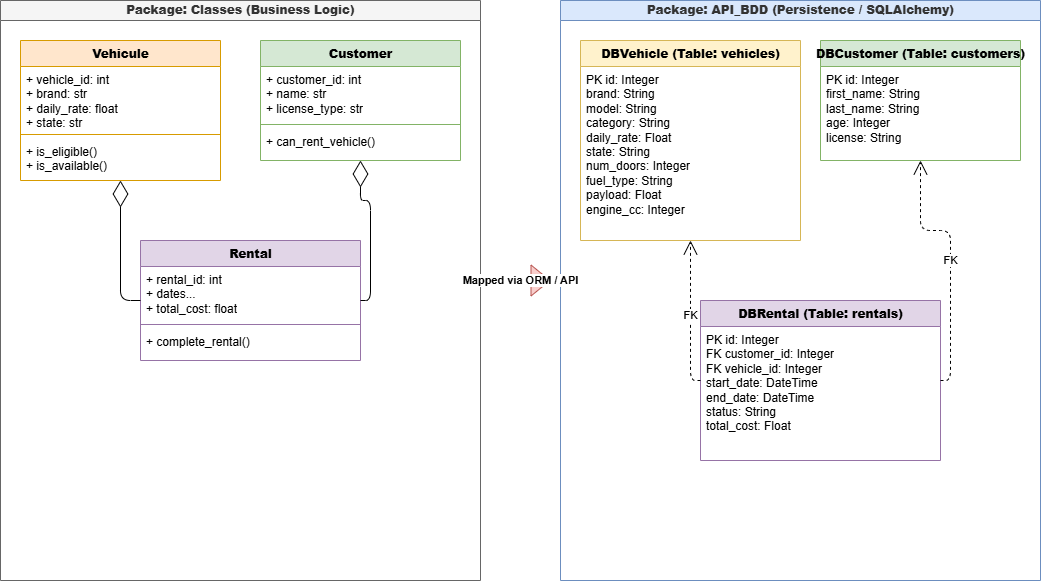

The diagram above was exported from draw.io. Its source (the exported page's mxGraphModel, read from the mxfile embedded in the PNG):
<mxGraphModel dx="1174" dy="574" grid="1" gridSize="10" guides="1" tooltips="1" connect="1" arrows="1" fold="1" page="1" pageScale="1" pageWidth="1169" pageHeight="827" background="#ffffff" math="0" shadow="0">
  <root>
    <mxCell id="0" />
    <mxCell id="1" parent="0" />
    <mxCell id="pkg_classes" value="&lt;b&gt;Package: Classes (Business Logic)&lt;/b&gt;" style="swimlane;html=1;childLayout=stackLayout;resizeParent=1;resizeParentMax=0;startSize=20;horizontal=1;horizontalStack=0;fillColor=#f5f5f5;fontColor=#333333;strokeColor=#666666;" parent="1" vertex="1">
      <mxGeometry x="40" y="40" width="480" height="580" as="geometry" />
    </mxCell>
    <mxCell id="cls_vehicule" value="&lt;b&gt;Vehicule&lt;/b&gt;" style="swimlane;fontStyle=1;align=center;verticalAlign=top;childLayout=stackLayout;horizontal=1;startSize=26;horizontalStack=0;resizeParent=1;resizeParentMax=0;resizeLast=0;collapsible=1;marginBottom=0;html=1;fillColor=#ffe6cc;strokeColor=#d79b00;" parent="pkg_classes" vertex="1">
      <mxGeometry x="20" y="40" width="200" height="140" as="geometry" />
    </mxCell>
    <mxCell id="veh_attr" value="+ vehicle_id: int&#10;+ brand: str&#10;+ daily_rate: float&#10;+ state: str" style="text;strokeColor=none;fillColor=none;align=left;verticalAlign=top;spacingLeft=4;spacingRight=4;overflow=hidden;rotatable=0;points=[[0,0.5],[1,0.5]];portConstraint=eastwest;whiteSpace=wrap;html=1;" parent="cls_vehicule" vertex="1">
      <mxGeometry y="26" width="200" height="64" as="geometry" />
    </mxCell>
    <mxCell id="veh_sep" value="" style="line;strokeWidth=1;fillColor=none;align=left;verticalAlign=middle;spacingTop=-1;spacingLeft=3;spacingRight=3;rotatable=0;labelPosition=right;points=[];portConstraint=eastwest;strokeColor=inherit;" parent="cls_vehicule" vertex="1">
      <mxGeometry y="90" width="200" height="8" as="geometry" />
    </mxCell>
    <mxCell id="veh_meth" value="+ is_eligible()&#10;+ is_available()" style="text;strokeColor=none;fillColor=none;align=left;verticalAlign=top;spacingLeft=4;spacingRight=4;overflow=hidden;rotatable=0;points=[[0,0.5],[1,0.5]];portConstraint=eastwest;whiteSpace=wrap;html=1;" parent="cls_vehicule" vertex="1">
      <mxGeometry y="98" width="200" height="42" as="geometry" />
    </mxCell>
    <mxCell id="cls_customer" value="&lt;b&gt;Customer&lt;/b&gt;" style="swimlane;fontStyle=1;align=center;verticalAlign=top;childLayout=stackLayout;horizontal=1;startSize=26;horizontalStack=0;resizeParent=1;resizeParentMax=0;resizeLast=0;collapsible=1;marginBottom=0;html=1;fillColor=#d5e8d4;strokeColor=#82b366;" parent="pkg_classes" vertex="1">
      <mxGeometry x="260" y="40" width="200" height="120" as="geometry" />
    </mxCell>
    <mxCell id="cust_attr" value="+ customer_id: int&#10;+ name: str&#10;+ license_type: str" style="text;strokeColor=none;fillColor=none;align=left;verticalAlign=top;spacingLeft=4;spacingRight=4;overflow=hidden;rotatable=0;points=[[0,0.5],[1,0.5]];portConstraint=eastwest;whiteSpace=wrap;html=1;" parent="cls_customer" vertex="1">
      <mxGeometry y="26" width="200" height="54" as="geometry" />
    </mxCell>
    <mxCell id="cust_sep" value="" style="line;strokeWidth=1;fillColor=none;align=left;verticalAlign=middle;spacingTop=-1;spacingLeft=3;spacingRight=3;rotatable=0;labelPosition=right;points=[];portConstraint=eastwest;strokeColor=inherit;" parent="cls_customer" vertex="1">
      <mxGeometry y="80" width="200" height="8" as="geometry" />
    </mxCell>
    <mxCell id="cust_meth" value="+ can_rent_vehicle()" style="text;strokeColor=none;fillColor=none;align=left;verticalAlign=top;spacingLeft=4;spacingRight=4;overflow=hidden;rotatable=0;points=[[0,0.5],[1,0.5]];portConstraint=eastwest;whiteSpace=wrap;html=1;" parent="cls_customer" vertex="1">
      <mxGeometry y="88" width="200" height="32" as="geometry" />
    </mxCell>
    <mxCell id="cls_rental" value="&lt;b&gt;Rental&lt;/b&gt;" style="swimlane;fontStyle=1;align=center;verticalAlign=top;childLayout=stackLayout;horizontal=1;startSize=26;horizontalStack=0;resizeParent=1;resizeParentMax=0;resizeLast=0;collapsible=1;marginBottom=0;html=1;fillColor=#e1d5e7;strokeColor=#9673a6;" parent="pkg_classes" vertex="1">
      <mxGeometry x="140" y="240" width="220" height="120" as="geometry" />
    </mxCell>
    <mxCell id="rent_attr" value="+ rental_id: int&#10;+ dates...&#10;+ total_cost: float" style="text;strokeColor=none;fillColor=none;align=left;verticalAlign=top;spacingLeft=4;spacingRight=4;overflow=hidden;rotatable=0;points=[[0,0.5],[1,0.5]];portConstraint=eastwest;whiteSpace=wrap;html=1;" parent="cls_rental" vertex="1">
      <mxGeometry y="26" width="220" height="54" as="geometry" />
    </mxCell>
    <mxCell id="rent_sep" value="" style="line;strokeWidth=1;fillColor=none;align=left;verticalAlign=middle;spacingTop=-1;spacingLeft=3;spacingRight=3;rotatable=0;labelPosition=right;points=[];portConstraint=eastwest;strokeColor=inherit;" parent="cls_rental" vertex="1">
      <mxGeometry y="80" width="220" height="8" as="geometry" />
    </mxCell>
    <mxCell id="rent_meth" value="+ complete_rental()" style="text;strokeColor=none;fillColor=none;align=left;verticalAlign=top;spacingLeft=4;spacingRight=4;overflow=hidden;rotatable=0;points=[[0,0.5],[1,0.5]];portConstraint=eastwest;whiteSpace=wrap;html=1;" parent="cls_rental" vertex="1">
      <mxGeometry y="88" width="220" height="32" as="geometry" />
    </mxCell>
    <mxCell id="rel1" value="" style="endArrow=diamondThin;endFill=0;endSize=24;html=1;entryX=0.5;entryY=1;entryDx=0;entryDy=0;exitX=0;exitY=0.5;exitDx=0;exitDy=0;edgeStyle=orthogonalEdgeStyle;" parent="pkg_classes" source="cls_rental" target="cls_vehicule" edge="1">
      <mxGeometry relative="1" as="geometry" />
    </mxCell>
    <mxCell id="rel2" value="" style="endArrow=diamondThin;endFill=0;endSize=24;html=1;entryX=0.5;entryY=1;entryDx=0;entryDy=0;exitX=1;exitY=0.5;exitDx=0;exitDy=0;edgeStyle=orthogonalEdgeStyle;" parent="pkg_classes" source="cls_rental" target="cls_customer" edge="1">
      <mxGeometry relative="1" as="geometry" />
    </mxCell>
    <mxCell id="pkg_db" value="&lt;b&gt;Package: API_BDD (Persistence / SQLAlchemy)&lt;/b&gt;" style="swimlane;html=1;childLayout=stackLayout;resizeParent=1;resizeParentMax=0;startSize=20;horizontal=1;horizontalStack=0;fillColor=#dae8fc;fontColor=#333333;strokeColor=#6c8ebf;" parent="1" vertex="1">
      <mxGeometry x="600" y="40" width="480" height="580" as="geometry" />
    </mxCell>
    <mxCell id="cls_dbveh" value="&lt;b&gt;DBVehicle (Table: vehicles)&lt;/b&gt;" style="swimlane;fontStyle=1;align=center;verticalAlign=top;childLayout=stackLayout;horizontal=1;startSize=26;horizontalStack=0;resizeParent=1;resizeParentMax=0;resizeLast=0;collapsible=1;marginBottom=0;html=1;fillColor=#fff2cc;strokeColor=#d6b656;" parent="pkg_db" vertex="1">
      <mxGeometry x="20" y="40" width="220" height="200" as="geometry" />
    </mxCell>
    <mxCell id="dbveh_attr" value="PK id: Integer&#10;brand: String&#10;model: String&#10;category: String&#10;daily_rate: Float&#10;state: String&#10;num_doors: Integer&#10;fuel_type: String&#10;payload: Float&#10;engine_cc: Integer" style="text;strokeColor=none;fillColor=none;align=left;verticalAlign=top;spacingLeft=4;spacingRight=4;overflow=hidden;rotatable=0;points=[[0,0.5],[1,0.5]];portConstraint=eastwest;whiteSpace=wrap;html=1;" parent="cls_dbveh" vertex="1">
      <mxGeometry y="26" width="220" height="160" as="geometry" />
    </mxCell>
    <mxCell id="cls_dbcust" value="&lt;b&gt;DBCustomer (Table: customers)&lt;/b&gt;" style="swimlane;fontStyle=1;align=center;verticalAlign=top;childLayout=stackLayout;horizontal=1;startSize=26;horizontalStack=0;resizeParent=1;resizeParentMax=0;resizeLast=0;collapsible=1;marginBottom=0;html=1;fillColor=#d5e8d4;strokeColor=#82b366;" parent="pkg_db" vertex="1">
      <mxGeometry x="260" y="40" width="200" height="120" as="geometry" />
    </mxCell>
    <mxCell id="dbcust_attr" value="PK id: Integer&#10;first_name: String&#10;last_name: String&#10;age: Integer&#10;license: String" style="text;strokeColor=none;fillColor=none;align=left;verticalAlign=top;spacingLeft=4;spacingRight=4;overflow=hidden;rotatable=0;points=[[0,0.5],[1,0.5]];portConstraint=eastwest;whiteSpace=wrap;html=1;" parent="cls_dbcust" vertex="1">
      <mxGeometry y="26" width="200" height="80" as="geometry" />
    </mxCell>
    <mxCell id="cls_dbrent" value="&lt;b&gt;DBRental (Table: rentals)&lt;/b&gt;" style="swimlane;fontStyle=1;align=center;verticalAlign=top;childLayout=stackLayout;horizontal=1;startSize=26;horizontalStack=0;resizeParent=1;resizeParentMax=0;resizeLast=0;collapsible=1;marginBottom=0;html=1;fillColor=#e1d5e7;strokeColor=#9673a6;" parent="pkg_db" vertex="1">
      <mxGeometry x="140" y="300" width="240" height="160" as="geometry" />
    </mxCell>
    <mxCell id="dbrent_attr" value="PK id: Integer&#10;FK customer_id: Integer&#10;FK vehicle_id: Integer&#10;start_date: DateTime&#10;end_date: DateTime&#10;status: String&#10;total_cost: Float" style="text;strokeColor=none;fillColor=none;align=left;verticalAlign=top;spacingLeft=4;spacingRight=4;overflow=hidden;rotatable=0;points=[[0,0.5],[1,0.5]];portConstraint=eastwest;whiteSpace=wrap;html=1;" parent="cls_dbrent" vertex="1">
      <mxGeometry y="26" width="240" height="120" as="geometry" />
    </mxCell>
    <mxCell id="rel3" value="FK" style="endArrow=open;endSize=12;dashed=1;html=1;entryX=0.5;entryY=1;entryDx=0;entryDy=0;exitX=0;exitY=0.5;exitDx=0;exitDy=0;edgeStyle=orthogonalEdgeStyle;" parent="pkg_db" source="cls_dbrent" target="cls_dbveh" edge="1">
      <mxGeometry relative="1" as="geometry" />
    </mxCell>
    <mxCell id="rel4" value="FK" style="endArrow=open;endSize=12;dashed=1;html=1;entryX=0.5;entryY=1;entryDx=0;entryDy=0;exitX=1;exitY=0.5;exitDx=0;exitDy=0;edgeStyle=orthogonalEdgeStyle;" parent="pkg_db" source="cls_dbrent" target="cls_dbcust" edge="1">
      <mxGeometry relative="1" as="geometry" />
    </mxCell>
    <mxCell id="mapping" value="&lt;b&gt;Mapped via ORM / API&lt;/b&gt;" style="shape=flexArrow;endArrow=classic;html=1;rounded=0;fillColor=#f8cecc;strokeColor=#b85450;" parent="1" edge="1">
      <mxGeometry width="50" height="50" relative="1" as="geometry">
        <mxPoint x="530" y="320" as="sourcePoint" />
        <mxPoint x="590" y="320" as="targetPoint" />
      </mxGeometry>
    </mxCell>
  </root>
</mxGraphModel>